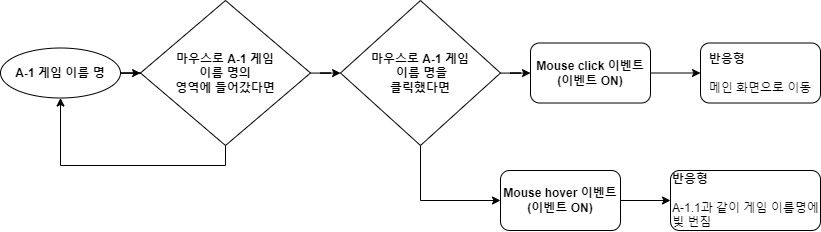

The diagram above was exported from draw.io. Its source (the exported page's mxGraphModel, read from the mxfile embedded in the PNG):
<mxGraphModel dx="2670" dy="883" grid="1" gridSize="10" guides="1" tooltips="1" connect="1" arrows="1" fold="1" page="1" pageScale="1" pageWidth="827" pageHeight="1169" math="0" shadow="0">
  <root>
    <mxCell id="0" />
    <mxCell id="1" parent="0" />
    <mxCell id="FKxvhts5jI-VIXE26Z7q-3" value="" style="edgeStyle=orthogonalEdgeStyle;rounded=0;orthogonalLoop=1;jettySize=auto;html=1;" edge="1" parent="1" source="FKxvhts5jI-VIXE26Z7q-1" target="FKxvhts5jI-VIXE26Z7q-2">
      <mxGeometry relative="1" as="geometry" />
    </mxCell>
    <mxCell id="FKxvhts5jI-VIXE26Z7q-1" value="A-1 게임 이름 명" style="ellipse;whiteSpace=wrap;html=1;fontStyle=1" vertex="1" parent="1">
      <mxGeometry x="-380" y="287.5" width="120" height="50" as="geometry" />
    </mxCell>
    <mxCell id="FKxvhts5jI-VIXE26Z7q-4" style="edgeStyle=orthogonalEdgeStyle;rounded=0;orthogonalLoop=1;jettySize=auto;html=1;entryX=0.5;entryY=1;entryDx=0;entryDy=0;exitX=0.5;exitY=1;exitDx=0;exitDy=0;" edge="1" parent="1" source="FKxvhts5jI-VIXE26Z7q-2" target="FKxvhts5jI-VIXE26Z7q-1">
      <mxGeometry relative="1" as="geometry" />
    </mxCell>
    <mxCell id="FKxvhts5jI-VIXE26Z7q-6" value="" style="edgeStyle=orthogonalEdgeStyle;rounded=0;orthogonalLoop=1;jettySize=auto;html=1;" edge="1" parent="1" source="FKxvhts5jI-VIXE26Z7q-2" target="FKxvhts5jI-VIXE26Z7q-5">
      <mxGeometry relative="1" as="geometry" />
    </mxCell>
    <mxCell id="FKxvhts5jI-VIXE26Z7q-2" value="마우스로 A-1 게임&lt;div&gt;&amp;nbsp;이름 명의&amp;nbsp;&lt;div&gt;영역에 들어갔다면&lt;/div&gt;&lt;/div&gt;" style="rhombus;whiteSpace=wrap;html=1;fontStyle=1" vertex="1" parent="1">
      <mxGeometry x="-240" y="240" width="170" height="145" as="geometry" />
    </mxCell>
    <mxCell id="FKxvhts5jI-VIXE26Z7q-10" value="" style="edgeStyle=orthogonalEdgeStyle;rounded=0;orthogonalLoop=1;jettySize=auto;html=1;" edge="1" parent="1" source="FKxvhts5jI-VIXE26Z7q-5" target="FKxvhts5jI-VIXE26Z7q-9">
      <mxGeometry relative="1" as="geometry" />
    </mxCell>
    <mxCell id="FKxvhts5jI-VIXE26Z7q-14" style="edgeStyle=orthogonalEdgeStyle;rounded=0;orthogonalLoop=1;jettySize=auto;html=1;entryX=0;entryY=0.5;entryDx=0;entryDy=0;" edge="1" parent="1" source="FKxvhts5jI-VIXE26Z7q-5" target="FKxvhts5jI-VIXE26Z7q-13">
      <mxGeometry relative="1" as="geometry" />
    </mxCell>
    <mxCell id="FKxvhts5jI-VIXE26Z7q-5" value="마우스로 A-1 게임&lt;div&gt;&amp;nbsp;이름 명을&lt;/div&gt;&lt;div&gt;클릭했다면&lt;/div&gt;" style="rhombus;whiteSpace=wrap;html=1;fontStyle=1" vertex="1" parent="1">
      <mxGeometry x="-40" y="240" width="160" height="145" as="geometry" />
    </mxCell>
    <mxCell id="FKxvhts5jI-VIXE26Z7q-12" style="edgeStyle=orthogonalEdgeStyle;rounded=0;orthogonalLoop=1;jettySize=auto;html=1;entryX=0;entryY=0.5;entryDx=0;entryDy=0;" edge="1" parent="1" source="FKxvhts5jI-VIXE26Z7q-9" target="FKxvhts5jI-VIXE26Z7q-11">
      <mxGeometry relative="1" as="geometry" />
    </mxCell>
    <mxCell id="FKxvhts5jI-VIXE26Z7q-9" value="Mouse click 이벤트(이벤트 ON)" style="rounded=1;whiteSpace=wrap;html=1;fontStyle=1" vertex="1" parent="1">
      <mxGeometry x="150" y="282.5" width="120" height="60" as="geometry" />
    </mxCell>
    <mxCell id="FKxvhts5jI-VIXE26Z7q-11" value="&lt;div style=&quot;text-align: left;&quot;&gt;&lt;span style=&quot;background-color: initial;&quot;&gt;반응형&lt;/span&gt;&lt;/div&gt;&lt;div style=&quot;text-align: left;&quot;&gt;&lt;span style=&quot;background-color: initial;&quot;&gt;&lt;br&gt;&lt;/span&gt;&lt;/div&gt;&lt;div&gt;&lt;span style=&quot;font-weight: normal;&quot;&gt;메인 화면으로 이동&lt;/span&gt;&lt;/div&gt;" style="rounded=1;whiteSpace=wrap;html=1;fontStyle=1" vertex="1" parent="1">
      <mxGeometry x="320" y="282.5" width="120" height="60" as="geometry" />
    </mxCell>
    <mxCell id="FKxvhts5jI-VIXE26Z7q-16" style="edgeStyle=orthogonalEdgeStyle;rounded=0;orthogonalLoop=1;jettySize=auto;html=1;entryX=0;entryY=0.5;entryDx=0;entryDy=0;" edge="1" parent="1" source="FKxvhts5jI-VIXE26Z7q-13" target="FKxvhts5jI-VIXE26Z7q-15">
      <mxGeometry relative="1" as="geometry" />
    </mxCell>
    <mxCell id="FKxvhts5jI-VIXE26Z7q-13" value="Mouse hover 이벤트(이벤트 ON)" style="rounded=1;whiteSpace=wrap;html=1;fontStyle=1" vertex="1" parent="1">
      <mxGeometry x="120" y="410" width="120" height="60" as="geometry" />
    </mxCell>
    <mxCell id="FKxvhts5jI-VIXE26Z7q-15" value="&lt;div style=&quot;&quot;&gt;&lt;span style=&quot;background-color: initial;&quot;&gt;반응형&lt;/span&gt;&lt;/div&gt;&lt;div style=&quot;&quot;&gt;&lt;span style=&quot;background-color: initial;&quot;&gt;&lt;br&gt;&lt;/span&gt;&lt;/div&gt;&lt;div&gt;&lt;span style=&quot;font-weight: 400;&quot;&gt;A-1.1과 같이 게임 이름명에 빛 번짐&lt;/span&gt;&lt;/div&gt;" style="rounded=1;whiteSpace=wrap;html=1;fontStyle=1;align=left;" vertex="1" parent="1">
      <mxGeometry x="290" y="410" width="150" height="60" as="geometry" />
    </mxCell>
  </root>
</mxGraphModel>